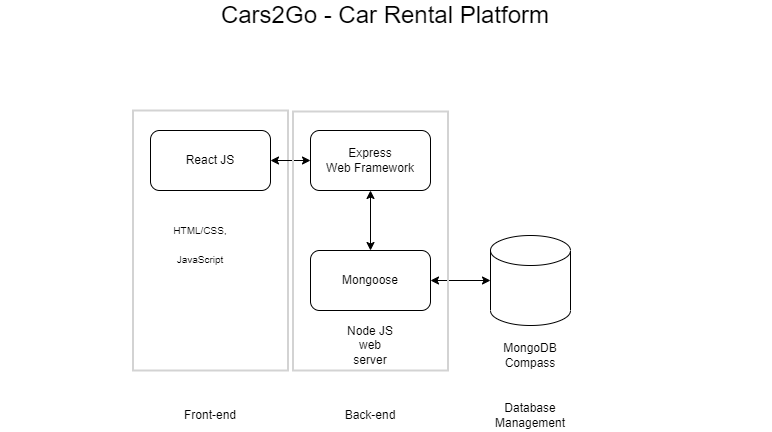

The diagram above was exported from draw.io. Its source (the exported page's mxGraphModel, read from the mxfile embedded in the PNG):
<mxGraphModel dx="1600" dy="983" grid="1" gridSize="10" guides="1" tooltips="1" connect="1" arrows="1" fold="1" page="1" pageScale="1" pageWidth="850" pageHeight="1100" math="0" shadow="0">
  <root>
    <mxCell id="0" />
    <mxCell id="1" parent="0" />
    <mxCell id="Uc35NEkhxSa7VOhZgNyo-1" value="" style="shape=cylinder3;whiteSpace=wrap;html=1;boundedLbl=1;backgroundOutline=1;size=15;" vertex="1" parent="1">
      <mxGeometry x="370" y="345" width="80" height="90" as="geometry" />
    </mxCell>
    <mxCell id="Uc35NEkhxSa7VOhZgNyo-2" value="MongoDB Compass" style="text;html=1;strokeColor=none;fillColor=none;align=center;verticalAlign=middle;whiteSpace=wrap;rounded=0;" vertex="1" parent="1">
      <mxGeometry x="380" y="450" width="60" height="30" as="geometry" />
    </mxCell>
    <mxCell id="Uc35NEkhxSa7VOhZgNyo-3" value="React JS" style="rounded=1;whiteSpace=wrap;html=1;" vertex="1" parent="1">
      <mxGeometry x="30" y="240" width="120" height="60" as="geometry" />
    </mxCell>
    <mxCell id="Uc35NEkhxSa7VOhZgNyo-4" value="Express&lt;br&gt;Web Framework" style="rounded=1;whiteSpace=wrap;html=1;" vertex="1" parent="1">
      <mxGeometry x="190" y="240" width="120" height="60" as="geometry" />
    </mxCell>
    <mxCell id="Uc35NEkhxSa7VOhZgNyo-5" value="Mongoose" style="rounded=1;whiteSpace=wrap;html=1;" vertex="1" parent="1">
      <mxGeometry x="190" y="360" width="120" height="60" as="geometry" />
    </mxCell>
    <mxCell id="Uc35NEkhxSa7VOhZgNyo-7" value="&lt;font style=&quot;font-size: 24px;&quot;&gt;Cars2Go - Car Rental Platform&lt;/font&gt;" style="text;html=1;strokeColor=none;fillColor=none;align=center;verticalAlign=middle;whiteSpace=wrap;rounded=0;" vertex="1" parent="1">
      <mxGeometry x="-120" y="110" width="770" height="30" as="geometry" />
    </mxCell>
    <mxCell id="Uc35NEkhxSa7VOhZgNyo-8" value="&lt;font size=&quot;1&quot;&gt;HTML/CSS,&lt;br&gt;JavaScript&lt;br&gt;&lt;/font&gt;" style="text;html=1;strokeColor=none;fillColor=none;align=center;verticalAlign=middle;whiteSpace=wrap;rounded=0;fontSize=24;" vertex="1" parent="1">
      <mxGeometry x="50" y="335" width="60" height="30" as="geometry" />
    </mxCell>
    <mxCell id="Uc35NEkhxSa7VOhZgNyo-10" value="" style="rounded=0;whiteSpace=wrap;html=1;fillColor=none;strokeColor=#d3d3d3;strokeWidth=2;fontSize=12;" vertex="1" parent="1">
      <mxGeometry x="12.5" y="220" width="155" height="260" as="geometry" />
    </mxCell>
    <mxCell id="Uc35NEkhxSa7VOhZgNyo-13" value="" style="endArrow=classic;startArrow=classic;html=1;rounded=0;fontSize=12;entryX=0;entryY=0.5;entryDx=0;entryDy=0;exitX=1;exitY=0.5;exitDx=0;exitDy=0;" edge="1" parent="1" source="Uc35NEkhxSa7VOhZgNyo-3" target="Uc35NEkhxSa7VOhZgNyo-4">
      <mxGeometry width="50" height="50" relative="1" as="geometry">
        <mxPoint x="90" y="350" as="sourcePoint" />
        <mxPoint x="140" y="300" as="targetPoint" />
      </mxGeometry>
    </mxCell>
    <mxCell id="Uc35NEkhxSa7VOhZgNyo-14" value="" style="endArrow=classic;startArrow=classic;html=1;rounded=0;fontSize=12;entryX=0.5;entryY=1;entryDx=0;entryDy=0;exitX=0.5;exitY=0;exitDx=0;exitDy=0;" edge="1" parent="1" source="Uc35NEkhxSa7VOhZgNyo-5" target="Uc35NEkhxSa7VOhZgNyo-4">
      <mxGeometry width="50" height="50" relative="1" as="geometry">
        <mxPoint x="150" y="350" as="sourcePoint" />
        <mxPoint x="200" y="300" as="targetPoint" />
      </mxGeometry>
    </mxCell>
    <mxCell id="Uc35NEkhxSa7VOhZgNyo-15" value="" style="endArrow=classic;startArrow=classic;html=1;rounded=0;fontSize=12;entryX=0;entryY=0.5;entryDx=0;entryDy=0;entryPerimeter=0;exitX=1;exitY=0.5;exitDx=0;exitDy=0;" edge="1" parent="1" source="Uc35NEkhxSa7VOhZgNyo-5" target="Uc35NEkhxSa7VOhZgNyo-1">
      <mxGeometry width="50" height="50" relative="1" as="geometry">
        <mxPoint x="240" y="350" as="sourcePoint" />
        <mxPoint x="290" y="300" as="targetPoint" />
      </mxGeometry>
    </mxCell>
    <mxCell id="Uc35NEkhxSa7VOhZgNyo-16" value="Node JS web server" style="text;html=1;strokeColor=none;fillColor=none;align=center;verticalAlign=middle;whiteSpace=wrap;rounded=0;fontSize=12;" vertex="1" parent="1">
      <mxGeometry x="220" y="440" width="60" height="30" as="geometry" />
    </mxCell>
    <mxCell id="Uc35NEkhxSa7VOhZgNyo-17" value="Front-end" style="text;html=1;strokeColor=none;fillColor=none;align=center;verticalAlign=middle;whiteSpace=wrap;rounded=0;fontSize=12;" vertex="1" parent="1">
      <mxGeometry x="60" y="510" width="60" height="30" as="geometry" />
    </mxCell>
    <mxCell id="Uc35NEkhxSa7VOhZgNyo-19" value="Back-end" style="text;html=1;strokeColor=none;fillColor=none;align=center;verticalAlign=middle;whiteSpace=wrap;rounded=0;fontSize=12;" vertex="1" parent="1">
      <mxGeometry x="220" y="510" width="60" height="30" as="geometry" />
    </mxCell>
    <mxCell id="Uc35NEkhxSa7VOhZgNyo-20" value="Database Management" style="text;html=1;strokeColor=none;fillColor=none;align=center;verticalAlign=middle;whiteSpace=wrap;rounded=0;fontSize=12;" vertex="1" parent="1">
      <mxGeometry x="380" y="510" width="60" height="30" as="geometry" />
    </mxCell>
    <mxCell id="Uc35NEkhxSa7VOhZgNyo-21" value="" style="rounded=0;whiteSpace=wrap;html=1;fillColor=none;strokeColor=#d3d3d3;strokeWidth=2;fontSize=12;" vertex="1" parent="1">
      <mxGeometry x="172.5" y="221" width="155" height="259" as="geometry" />
    </mxCell>
  </root>
</mxGraphModel>